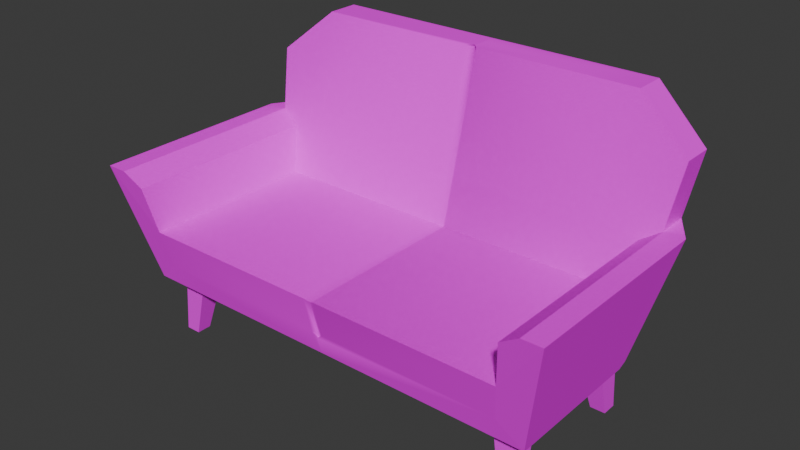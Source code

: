 # Source: couch.blend  (saved by Blender 5.0.119; exported with 4.5.12 LTS)
import bpy
from mathutils import Matrix  # noqa: F401  (used for matrix-valued properties, if any)

bpy.ops.wm.read_factory_settings(use_empty=True)
scene = bpy.context.scene
scene.name = 'Scene'

# ---- collections
col_collection = bpy.data.collections.new('Collection'); scene.collection.children.link(col_collection)

# ---- images (referenced by path relative to the original .blend; pixels are not part of the script)
import os
ASSET_DIR = os.environ.get("B2B_ASSET_DIR", "")  # directory of the original .blend (textures are referenced by path, not embedded)
HERE = os.path.dirname(os.path.abspath(__file__))  # packed textures are extracted next to this script under _unpacked/

def load_image(name, relpath, width, height, colorspace="sRGB"):
    """Load a texture the original file referenced (path relative to the .blend, or extracted next to this script)."""
    p = next((c for c in (os.path.join(HERE, relpath), os.path.join(ASSET_DIR, relpath)) if relpath and os.path.exists(c)), "")
    if p:
        img = bpy.data.images.load(p, check_existing=True)
        img.name = name
    else:  # same state as the original file: an image datablock whose file is absent (Cycles renders it pink)
        img = bpy.data.images.new(name, width, height)
        img.source = "FILE"
        img.filepath = "//" + (relpath or name)
    img.colorspace_settings.name = colorspace
    return img
img_browncloth_jpg = load_image('browncloth.jpg', 'browncloth.jpg', 1024, 1024, 'sRGB')
img_darkwood_jpg = load_image('darkwood.jpg', 'darkwood.jpg', 1024, 1024, 'sRGB')

# ---- materials (node trees are filled in below, after node groups)
mat_material_001 = bpy.data.materials.new('Material.001')
mat_material_001.roughness = 0.5
mat_material_002 = bpy.data.materials.new('Material.002')

# ---- material node trees
mat_material_001.use_nodes = True; mat_material_001.node_tree.nodes.clear()
_N = mat_material_001.node_tree.nodes; _L = mat_material_001.node_tree.links
n0 = _N.new('ShaderNodeBsdfPrincipled'); n0.name = 'Principled BSDF'; n0.location = (-200, 100)
n0.inputs[2].default_value = 1.0
n0.inputs[3].default_value = 1.0
n1 = _N.new('ShaderNodeOutputMaterial'); n1.name = 'Material Output'; n1.location = (200, 100)
n2 = _N.new('ShaderNodeNormalMap'); n2.name = 'Normal Map'; n2.location = (-600, -600)
n2.label = 'Normal/Map'
n2.inputs[0].default_value = 0.0
n3 = _N.new('ShaderNodeTexImage'); n3.name = 'Image Texture'; n3.location = (-490, 75)
n3.image = img_browncloth_jpg
_L.new(n0.outputs[0], n1.inputs[0])
_L.new(n2.outputs[0], n0.inputs[5])
_L.new(n3.outputs[0], n0.inputs[0])
n1.is_active_output = True
mat_material_002.use_nodes = True; mat_material_002.node_tree.nodes.clear()
_N = mat_material_002.node_tree.nodes; _L = mat_material_002.node_tree.links
n0 = _N.new('ShaderNodeBsdfPrincipled'); n0.name = 'Principled BSDF'; n0.location = (-200, 100)
n1 = _N.new('ShaderNodeOutputMaterial'); n1.name = 'Material Output'; n1.location = (200, 100)
n2 = _N.new('ShaderNodeAttribute'); n2.name = 'Attribute'; n2.location = (-680, 50)
n3 = _N.new('ShaderNodeTexImage'); n3.name = 'Image Texture'; n3.location = (-490, 75)
n3.image = img_darkwood_jpg
_L.new(n0.outputs[0], n1.inputs[0])
_L.new(n3.outputs[0], n0.inputs[0])
_L.new(n2.outputs[1], n3.inputs[0])
n1.is_active_output = True

# ---- world
world_world = bpy.data.worlds.new('World'); scene.world = world_world
world_world.use_nodes = True; world_world.node_tree.nodes.clear()
_N = world_world.node_tree.nodes; _L = world_world.node_tree.links
n0 = _N.new('ShaderNodeOutputWorld'); n0.name = 'World Output'; n0.location = (200, 100)
n1 = _N.new('ShaderNodeBackground'); n1.name = 'Background'; n1.location = (-200, 100)
n1.inputs[0].default_value = (0.05088, 0.05088, 0.05088, 1.0)
_L.new(n1.outputs[0], n0.inputs[0])
n0.is_active_output = True
world_world.color = (0.05088, 0.05088, 0.05088)
world_world.sun_shadow_jitter_overblur = 0.0

# ---- meshes
me_cube_001 = bpy.data.meshes.new('Cube.001')
me_cube_001.from_pydata([(-1.104, -0.5887, 0.5431), (-1.1, -0.2654, 0.5218), (-1.104, -0.5887, 0.4617), (-1.1, -0.2654, 0.387), (-1.022, -0.5887, 0.5431), (-0.9648, -0.2654, 0.5218), (-1.022, -0.5887, 0.4617), (-0.9648, -0.2654, 0.387), (1.051, -0.5887, 0.5431), (1.046, -0.2654, 0.5218), (1.051, -0.5887, 0.4617), (1.046, -0.2654, 0.387), (0.9691, -0.5887, 0.5431), (0.9116, -0.2654, 0.5218), (0.9691, -0.5887, 0.4617), (0.9116, -0.2654, 0.387), (-1.104, -0.5887, -0.3182), (-1.1, -0.2654, -0.2969), (-1.104, -0.5887, -0.2368), (-1.1, -0.2654, -0.1621), (-1.022, -0.5887, -0.3182), (-0.9648, -0.2654, -0.2969), (-1.022, -0.5887, -0.2368), (-0.9648, -0.2654, -0.1621), (1.051, -0.5887, -0.3182), (1.046, -0.2654, -0.2969), (1.051, -0.5887, -0.2368), (1.046, -0.2654, -0.1621), (0.9691, -0.5887, -0.3182), (0.9116, -0.2654, -0.2969), (0.9691, -0.5887, -0.2368), (0.9116, -0.2654, -0.1621), (1.027, 0.06096, -0.2985), (1.027, 0.06079, 0.6846), (1.132, -0.2649, 0.6072), (-0.02662, -0.2649, 0.6072), (1.077, -0.2649, -0.3824), (1.063, 0.3154, 0.7384), (1.171, 0.3869, -0.3853), (1.171, 0.3867, 0.7534), (1.282, 0.3869, -0.3853), (1.282, 0.3867, 0.7534), (1.171, 0.3869, -0.5607), (1.063, 0.3156, -0.3663), (-0.02662, 0.9682, -0.7037), (1.213, 0.7167, -0.4665), (0.9137, 0.9682, -0.5284), (0.9137, 0.9682, -0.7037), (1.213, 0.7167, -0.6418), (0.9969, -0.1425, 0.6363), (-1.08, 0.06096, -0.2985), (-1.08, 0.06079, 0.6846), (-1.185, -0.2649, 0.6072), (-1.185, -0.2649, -0.207), (-1.13, -0.2649, -0.3824), (-1.116, 0.3154, 0.7384), (-1.224, 0.3869, -0.3853), (-1.224, 0.3867, 0.7534), (-1.336, 0.3869, -0.3853), (-1.336, 0.3867, 0.7534), (-1.224, 0.3869, -0.5607), (-1.116, 0.3156, -0.3663), (-1.266, 0.7167, -0.4665), (-0.967, 0.9682, -0.5284), (-0.967, 0.9682, -0.7037), (-1.266, 0.7167, -0.6418), (-1.05, -0.1425, 0.6363), (-0.05531, 0.06079, 0.6846), (0.002075, 0.06079, 0.6846), (0.002075, 0.06096, -0.2985), (-0.05531, 0.06096, -0.2985), (1.132, -0.2649, -0.178), (1.122, -0.2649, -0.2375), (1.138, -0.2379, -0.2144), (0.1651, -0.2649, -0.3824), (-0.02662, -0.2649, -0.3534), (-0.05499, -0.2649, -0.3781), (-0.05531, -0.2649, -0.3824), (-0.02662, -0.2371, -0.3896), (-0.05531, 0.3156, -0.3663), (0.002075, 0.3156, -0.3663), (-0.05531, 0.9682, -0.5284), (0.002075, 0.9682, -0.5284), (-0.02662, 0.9682, -0.5571), (0.002075, -0.1425, 0.6363), (-0.05531, -0.1425, 0.6363), (-0.02662, -0.1704, 0.6297), (-0.02662, 0.9675, -0.5763), (-0.02662, -0.1767, 0.6173), (-0.02662, 0.04437, -0.3265), (-0.02662, 0.04419, 0.6698), (-0.02662, 0.3211, -0.4003)], [], [(0, 1, 3, 2), (2, 3, 7, 6), (6, 7, 5, 4), (4, 5, 1, 0), (2, 6, 4, 0), (8, 10, 11, 9), (10, 14, 15, 11), (14, 12, 13, 15), (12, 8, 9, 13), (10, 8, 12, 14), (16, 18, 19, 17), (18, 22, 23, 19), (22, 20, 21, 23), (20, 16, 17, 21), (18, 16, 20, 22), (24, 25, 27, 26), (26, 27, 31, 30), (30, 31, 29, 28), (28, 29, 25, 24), (26, 30, 28, 24), (33, 49, 34, 41), (38, 45, 46, 43), (38, 39, 41, 40), (38, 40, 42), (33, 41, 39, 37), (32, 33, 37, 43), (43, 37, 39, 38), (45, 48, 47, 46), (38, 42, 48, 45), (42, 44, 47, 48), (51, 59, 52, 66), (53, 52, 59, 58), (56, 61, 63, 62), (54, 53, 58, 60), (56, 58, 59, 57), (56, 60, 58), (51, 55, 57, 59), (50, 61, 55, 51), (61, 56, 57, 55), (62, 63, 64, 65), (56, 62, 65, 60), (60, 65, 64, 44), (71, 72, 73), (74, 75, 76, 77, 78), (81, 87, 82, 83), (84, 88, 85, 86), (74, 72, 71, 75), (89, 90, 68, 69), (87, 91, 80, 82), (91, 89, 69, 80), (90, 88, 84, 68), (50, 51, 67, 70), (32, 69, 68, 33), (84, 49, 33, 68), (85, 67, 51, 66), (69, 32, 43, 80), (70, 79, 61, 50), (72, 74, 36), (75, 71, 34, 35), (71, 73, 40, 41, 34), (36, 42, 40, 73, 72), (53, 54, 77, 76), (78, 77, 54, 60, 44), (76, 75, 35, 52, 53), (74, 78, 44, 42, 36), (61, 79, 81, 63), (43, 46, 82, 80), (83, 82, 46, 47, 44), (81, 83, 44, 64, 63), (34, 49, 84, 86, 35), (52, 35, 86, 85, 66), (67, 85, 88, 90), (79, 70, 89, 91), (81, 79, 91, 87), (70, 67, 90, 89)])
me_cube_001.polygons.foreach_set('use_smooth', [True] * 75)
me_cube_001.polygons.foreach_set('material_index', [1, 1, 1, 1, 1, 1, 1, 1, 1, 1, 1, 1, 1, 1, 1, 1, 1, 1, 1, 1, 0, 0, 0, 0, 0, 0, 0, 0, 0, 0, 0, 0, 0, 0, 0, 0, 0, 0, 0, 0, 0, 0, 0, 0, 0, 0, 0, 0, 0, 0, 0, 0, 0, 0, 0, 0, 0, 0, 0, 0, 0, 0, 0, 0, 0, 0, 0, 0, 0, 0, 0, 0, 0, 0, 0])
_k = set([(0, 1), (0, 2), (0, 4), (2, 3), (2, 6), (4, 5), (4, 6), (6, 7), (8, 9), (8, 10), (8, 12), (10, 11), (10, 14), (12, 13), (12, 14), (14, 15), (16, 17), (16, 18), (16, 20), (18, 19), (18, 22), (20, 21), (20, 22), (22, 23), (24, 25), (24, 26), (24, 28), (26, 27), (26, 30), (28, 29), (28, 30), (30, 31), (32, 33), (32, 43), (32, 69), (33, 37), (33, 41), (33, 49), (33, 68), (34, 35), (34, 41), (34, 49), (34, 71), (35, 52), (36, 42), (36, 72), (36, 74), (37, 39), (37, 43), (38, 39), (38, 42), (38, 43), (38, 45), (39, 41), (40, 41), (40, 42), (40, 73), (42, 44), (42, 48), (43, 80), (44, 47), (44, 60), (44, 64), (45, 46), (45, 48), (46, 47), (46, 82), (47, 48), (50, 51), (50, 61), (50, 70), (51, 55), (51, 59), (51, 66), (51, 67), (52, 53), (52, 59), (52, 66), (53, 54), (53, 58), (54, 60), (54, 77), (55, 57), (55, 61), (56, 57), (56, 60), (56, 61), (56, 62), (57, 59), (58, 59), (58, 60), (60, 65), (61, 79), (62, 63), (62, 65), (63, 64), (63, 81), (64, 65), (67, 90), (68, 90), (69, 89), (70, 89), (71, 73), (72, 73), (79, 91), (80, 91)])
me_cube_001.attributes.new('sharp_edge', 'BOOLEAN', 'EDGE').data.foreach_set('value', [ (min(e.vertices), max(e.vertices)) in _k for e in me_cube_001.edges])
_uv = me_cube_001.uv_layers.new(name='UVMap')
_uv.uv.foreach_set('vector', [0.6551, 0.08196, 0.5628, 0.1063, 0.5628, 0.2603, 0.6551, 0.175, 0.6549, 0.09095, 0.5626, 0.09564, 0.5626, 0.2497, 0.6549, 0.184, 0.6551, 0.175, 0.5628, 0.2603, 0.5628, 0.1063, 0.6551, 0.08196, 0.6549, 0.184, 0.5626, 0.2497, 0.5626, 0.09564, 0.6549, 0.09095, 0.6549, 0.09095, 0.6549, 0.184, 0.6549, 0.184, 0.6549, 0.09095, 0.6551, 0.08196, 0.6551, 0.175, 0.5628, 0.2603, 0.5628, 0.1063, 0.6549, 0.09095, 0.6549, 0.184, 0.5626, 0.2497, 0.5626, 0.09564, 0.6551, 0.175, 0.6551, 0.08196, 0.5628, 0.1063, 0.5628, 0.2603, 0.6549, 0.184, 0.6549, 0.09095, 0.5626, 0.09564, 0.5626, 0.2497, 0.6549, 0.09095, 0.6549, 0.09095, 0.6549, 0.184, 0.6549, 0.184, 0.6551, 0.08196, 0.6551, 0.175, 0.5628, 0.2603, 0.5628, 0.1063, 0.6549, 0.09095, 0.6549, 0.184, 0.5626, 0.2497, 0.5626, 0.09564, 0.6551, 0.175, 0.6551, 0.08196, 0.5628, 0.1063, 0.5628, 0.2603, 0.6549, 0.184, 0.6549, 0.09095, 0.5626, 0.09564, 0.5626, 0.2497, 0.6549, 0.09095, 0.6549, 0.09095, 0.6549, 0.184, 0.6549, 0.184, 0.6551, 0.08196, 0.5628, 0.1063, 0.5628, 0.2603, 0.6551, 0.175, 0.6549, 0.09095, 0.5626, 0.09564, 0.5626, 0.2497, 0.6549, 0.184, 0.6551, 0.175, 0.5628, 0.2603, 0.5628, 0.1063, 0.6551, 0.08196, 0.6549, 0.184, 0.5626, 0.2497, 0.5626, 0.09564, 0.6549, 0.09095, 0.6549, 0.09095, 0.6549, 0.184, 0.6549, 0.184, 0.6549, 0.09095, 1.667, 0.1941, 1.634, -0.03126, 1.784, -0.1669, 1.951, 0.5554, 1.827, 0.5556, 1.874, 0.9212, 1.542, 1.2, 1.708, 0.4765, 1.827, 0.08133, 1.827, 1.344, 1.951, 1.344, 1.951, 0.08133, 1.827, 0.08133, 1.951, 0.08133, 1.827, -0.113, 1.667, 0.1941, 1.951, 0.5554, 1.827, 0.5554, 1.708, 0.4764, 0.2628, 0.1776, 0.2626, 1.267, 0.5448, 1.327, 0.545, 0.1024, 1.708, 0.1024, 1.708, 1.327, 1.827, 1.344, 1.827, 0.08133, 1.874, -0.008616, 1.874, -0.203, 1.542, -0.2716, 1.542, -0.0772, 0.624, 0.08133, 0.624, -0.113, 0.9896, -0.203, 0.9896, -0.008616, 1.827, 0.5556, 0.5, 1.2, 1.542, 1.2, 1.874, 0.9212, -0.6674, 0.1941, -0.951, 0.5554, -0.7844, -0.1669, -0.6345, -0.03126, -0.09844, 0.279, -0.09844, 1.182, 0.6238, 1.344, 0.624, 0.08133, -0.8272, 0.5556, -0.7076, 0.4765, -0.5423, 1.2, -0.8737, 0.9212, -0.09844, 0.0846, -0.09844, 0.279, 0.624, 0.08133, 0.624, -0.113, -0.8272, 0.08133, -0.951, 0.08133, -0.951, 1.344, -0.8272, 1.344, -0.8272, 0.08133, -0.8272, -0.113, -0.951, 0.08133, -0.6674, 0.1941, -0.7076, 0.4764, -0.8272, 0.5554, -0.951, 0.5554, 0.2628, 0.1776, 0.545, 0.1024, 0.5448, 1.327, 0.2626, 1.267, -0.7076, 0.1024, -0.8272, 0.08133, -0.8272, 1.344, -0.7076, 1.327, -0.8737, -0.008616, -0.5423, -0.0772, -0.5423, -0.2716, -0.8737, -0.203, 0.624, 0.08133, 0.9896, -0.008616, 0.9896, -0.203, 0.624, -0.113, -0.8272, 0.5556, -0.8737, 0.9212, -0.5423, 1.2, 0.5, 1.2, 1.784, 0.3111, 1.772, 0.2557, 1.784, 0.279, 0.6063, -0.1669, 0.5, -0.1669, 0.4686, -0.1669, 0.4682, -0.1669, 0.5, -0.1361, 0.4682, -0.0772, 0.492, -0.0772, 0.5159, -0.0772, 0.5, -0.109, 0.5318, -0.03126, 0.5, -0.03126, 0.4682, -0.03126, 0.5, -0.0622, 0.7125, 0.0846, 1.772, 0.2557, 1.784, 0.3111, 0.5, 0.1168, 0.5, 0.1776, 0.5, 1.267, 0.5318, 1.267, 0.5318, 0.1776, 0.5, 1.2, 0.5, 0.4765, 0.5318, 0.4765, 0.5318, 1.2, 0.5, 0.4765, 0.5, 0.1943, 0.5318, 0.1943, 0.5318, 0.4765, 0.5, 0.1941, 0.5, -0.03126, 0.5318, -0.03126, 0.5318, 0.1941, -0.6674, 0.1776, -0.6674, 1.267, 0.4682, 1.267, 0.4682, 0.1776, 1.667, 0.1776, 0.5318, 0.1776, 0.5318, 1.267, 1.667, 1.267, 0.5318, -0.03126, 1.634, -0.03126, 1.667, 0.1941, 0.5318, 0.1941, 0.4682, -0.03126, 0.4682, 0.1941, -0.6674, 0.1941, -0.6345, -0.03126, 0.5318, 0.1943, 1.667, 0.1943, 1.708, 0.4765, 0.5318, 0.4765, 0.4682, 0.1943, 0.4682, 0.4765, -0.7076, 0.4765, -0.6674, 0.1943, 1.772, 0.2557, 0.7125, 0.0846, 1.723, 0.0846, 0.5, 0.1168, 1.784, 0.3111, 1.784, 1.182, 0.5, 1.182, -0.09844, 0.3111, -0.06849, 0.2708, 0.624, 0.08133, 0.6238, 1.344, -0.09844, 1.182, -0.09844, 0.0846, 0.624, -0.113, 0.624, 0.08133, -0.06849, 0.2708, -0.09844, 0.2452, -0.7844, 0.279, -0.7231, 0.0846, 0.4682, 0.0846, 0.4686, 0.08936, 0.5, -0.1361, 0.4682, -0.1669, -0.7231, -0.1669, -0.8272, 0.5556, 0.5, 1.2, 0.4686, 0.08936, 0.5, 0.1168, 0.5, 1.182, -0.7844, 1.182, -0.7844, 0.279, 0.6063, -0.1669, 0.5, -0.1361, 0.5, 1.2, 1.827, 0.5556, 1.723, -0.1669, -0.7076, 0.4765, 0.4682, 0.4765, 0.4682, 1.2, -0.5423, 1.2, 1.708, 0.4765, 1.542, 1.2, 0.5318, 1.2, 0.5318, 0.4765, 0.5, -0.109, 0.5159, -0.0772, 1.542, -0.0772, 1.542, -0.2716, 0.5, -0.2716, 0.4682, -0.0772, 0.5, -0.109, 0.5, -0.2716, -0.5423, -0.2716, -0.5423, -0.0772, 1.784, -0.1669, 1.634, -0.03126, 0.5318, -0.03126, 0.5, -0.0622, 0.5, -0.1669, -0.7844, -0.1669, 0.5, -0.1669, 0.5, -0.0622, 0.4682, -0.03126, -0.6345, -0.03126, 0.4682, 0.1941, 0.4682, -0.03126, 0.5, -0.03126, 0.5, 0.1941, 0.4682, 0.4765, 0.4682, 0.1943, 0.5, 0.1943, 0.5, 0.4765, 0.4682, 1.2, 0.4682, 0.4765, 0.5, 0.4765, 0.5, 1.2, 0.4682, 0.1776, 0.4682, 1.267, 0.5, 1.267, 0.5, 0.1776])
me_cube_001.materials.append(mat_material_001)
me_cube_001.materials.append(mat_material_002)
me_cube_001.update()
me_cube_001.normals_split_custom_set([tuple(v) for v in zip(*[iter([-0.9999, 0.01269, 0.0, -0.9999, 0.01269, 0.0, -0.9999, 0.01269, 0.0, -0.9999, 0.01269, 0.0, 0.0, -0.2252, -0.9743, 0.0, -0.2252, -0.9743, 0.0, -0.2252, -0.9743, 0.0, -0.2252, -0.9743, 0.9845, -0.1752, 0.0, 0.9845, -0.1752, 0.0, 0.9845, -0.1752, 0.0, 0.9845, -0.1752, 0.0, 0.0, 0.06575, 0.9978, 0.0, 0.06575, 0.9978, 0.0, 0.06575, 0.9978, 0.0, 0.06575, 0.9978, 0.0, -1.0, 0.0, 0.0, -1.0, 0.0, 0.0, -1.0, 0.0, 0.0, -1.0, 0.0, 0.9999, 0.01269, 0.0, 0.9999, 0.01269, 0.0, 0.9999, 0.01269, 0.0, 0.9999, 0.01269, 0.0, 0.0, -0.2252, -0.9743, 0.0, -0.2252, -0.9743, 0.0, -0.2252, -0.9743, 0.0, -0.2252, -0.9743, -0.9845, -0.1752, 0.0, -0.9845, -0.1752, 0.0, -0.9845, -0.1752, 0.0, -0.9845, -0.1752, 0.0, 0.0, 0.06575, 0.9978, 0.0, 0.06575, 0.9978, 0.0, 0.06575, 0.9978, 0.0, 0.06575, 0.9978, 0.0, -1.0, 0.0, 0.0, -1.0, 0.0, 0.0, -1.0, 0.0, 0.0, -1.0, 0.0, -0.9999, 0.01269, 0.0, -0.9999, 0.01269, 0.0, -0.9999, 0.01269, 0.0, -0.9999, 0.01269, 0.0, 0.0, -0.2252, 0.9743, 0.0, -0.2252, 0.9743, 0.0, -0.2252, 0.9743, 0.0, -0.2252, 0.9743, 0.9845, -0.1752, 0.0, 0.9845, -0.1752, 0.0, 0.9845, -0.1752, 0.0, 0.9845, -0.1752, 0.0, 0.0, 0.06575, -0.9978, 0.0, 0.06575, -0.9978, 0.0, 0.06575, -0.9978, 0.0, 0.06575, -0.9978, 0.0, -1.0, 0.0, 0.0, -1.0, 0.0, 0.0, -1.0, 0.0, 0.0, -1.0, 0.0, 0.9999, 0.01269, 0.0, 0.9999, 0.01269, 0.0, 0.9999, 0.01269, 0.0, 0.9999, 0.01269, 0.0, 0.0, -0.2252, 0.9743, 0.0, -0.2252, 0.9743, 0.0, -0.2252, 0.9743, 0.0, -0.2252, 0.9743, -0.9845, -0.1752, 0.0, -0.9845, -0.1752, 0.0, -0.9845, -0.1752, 0.0, -0.9845, -0.1752, 0.0, 0.0, 0.06575, -0.9978, 0.0, 0.06575, -0.9978, 0.0, 0.06575, -0.9978, 0.0, 0.06575, -0.9978, 0.0, -1.0, 0.0, 0.0, -1.0, 0.0, 0.0, -1.0, 0.0, 0.0, -1.0, 0.0, 0.01841, -0.2255, 0.9741, 0.01841, -0.2255, 0.9741, 0.01841, -0.2255, 0.9741, 0.01841, -0.2255, 0.9741, 0.004313, 0.2407, 0.9706, 0.004313, 0.2407, 0.9706, 0.001169, 0.2421, 0.9703, 0.003036, 0.2411, 0.9705, 0.0, 1.0, 7.301e-05, 0.0, 1.0, 0.000146, 0.0, 1.0, 0.000146, 0.0, 1.0, 8.911e-05, 0.0, 1.0, 7.301e-05, 0.0, 1.0, 8.911e-05, 0.0, 1.0, 0.0, -1.189e-07, -0.2066, 0.9784, -1.189e-07, -0.2066, 0.9784, -1.189e-07, -0.2066, 0.9784, -1.189e-07, -0.2066, 0.9784, -0.99, 0.1408, 2.242e-05, -0.99, 0.1408, 2.242e-05, -0.99, 0.1408, 2.242e-05, -0.99, 0.1408, 2.242e-05, -0.5512, 0.8344, 0.0001236, -0.5512, 0.8344, 0.0001236, -0.5512, 0.8344, 0.0001236, -0.5512, 0.8344, 0.0001236, 0.6437, 0.7653, 0.0, 0.6437, 0.7653, 0.0, 0.6437, 0.7653, 0.0, 0.6437, 0.7653, 0.0, 0.992, -0.1263, 0.0, 0.992, -0.1263, 0.0, 0.992, -0.1263, 0.0, 0.992, -0.1263, 0.0, 1.324e-07, -0.2389, -0.971, 1.324e-07, -0.2389, -0.971, 1.324e-07, -0.2389, -0.971, 1.324e-07, -0.2389, -0.971, -0.01841, -0.2255, 0.9741, -0.01841, -0.2255, 0.9741, -0.01841, -0.2255, 0.9741, -0.01841, -0.2255, 0.9741, -0.9744, -0.2248, -1.915e-05, -0.9744, -0.2248, -1.915e-05, -0.9744, -0.2248, -1.915e-05, -0.9744, -0.2248, -1.915e-05, -0.004313, 0.2407, 0.9706, -0.001987, 0.2398, 0.9708, -0.002246, 0.2404, 0.9707, -0.004313, 0.2407, 0.9706, -0.8678, -0.2757, -0.4134, -0.8678, -0.2757, -0.4134, -0.8678, -0.2757, -0.4134, -0.8678, -0.2757, -0.4134, 0.0, 1.0, 7.301e-05, 0.0, 1.0, 8.911e-05, 0.0, 1.0, 0.000146, 0.0, 1.0, 0.000146, 0.0, 1.0, 7.301e-05, 0.0, 1.0, 0.0, 0.0, 1.0, 8.911e-05, 1.189e-07, -0.2066, 0.9784, 1.189e-07, -0.2066, 0.9784, 1.189e-07, -0.2066, 0.9784, 1.189e-07, -0.2066, 0.9784, 0.99, 0.1408, 2.242e-05, 0.99, 0.1408, 2.242e-05, 0.99, 0.1408, 2.242e-05, 0.99, 0.1408, 2.242e-05, 0.5512, 0.8344, 0.0001236, 0.5512, 0.8344, 0.0001236, 0.5512, 0.8344, 0.0001236, 0.5512, 0.8344, 0.0001236, -0.6437, 0.7653, 0.0, -0.6437, 0.7653, 0.0, -0.6437, 0.7653, 0.0, -0.6437, 0.7653, 0.0, -0.992, -0.1263, 0.0, -0.992, -0.1263, 0.0, -0.992, -0.1263, 0.0, -0.992, -0.1263, 0.0, -1.324e-07, -0.2389, -0.971, -1.324e-07, -0.2389, -0.971, -1.324e-07, -0.2389, -0.971, -1.324e-07, -0.2389, -0.971, 0.1904, -0.9812, -0.03075, 0.2265, -0.9733, -0.03658, 0.9027, -0.4048, -0.1458, -0.002766, -0.7926, -0.6097, 0.0, -0.9734, -0.2291, 0.0, -0.9712, -0.2382, 0.002214, -0.7374, -0.6754, 0.000487, -0.4699, -0.8827, 0.3549, 0.6862, 0.635, 0.0, -0.3891, 0.9212, -0.3549, 0.6862, 0.635, 0.0, 0.9998, 0.01804, -0.1383, -0.1979, 0.9704, -2.789e-08, 0.7786, 0.6275, 0.1383, -0.1979, 0.9704, -3.659e-15, 0.07982, 0.9968, -0.002766, -0.7926, -0.6097, 0.2265, -0.9733, -0.03658, 0.1904, -0.9812, -0.03075, 0.0, -0.9734, -0.2291, 0.0, 1.0, 0.0001752, 0.0, 1.0, 0.0001752, -0.2191, 0.9757, 0.0001672, -0.3062, 0.952, 0.0001642, 0.0, -0.3891, 0.9212, 0.0, 0.2518, 0.9678, -0.4021, 0.2238, 0.8878, -0.3549, 0.6862, 0.635, 0.0, 0.2575, 0.9663, 0.0, 0.2575, 0.9663, -0.4276, 0.2327, 0.8735, -0.4399, 0.2312, 0.8678, -1.483e-08, -0.2312, 0.9729, -2.789e-08, 0.7786, 0.6275, -0.1383, -0.1979, 0.9704, -0.1362, -0.229, 0.9638, 0.0, 1.0, 0.000169, 0.0, 1.0, 0.000169, 0.2191, 0.9757, 0.0001672, 0.3062, 0.952, 0.0001642, 0.0, 1.0, 0.000169, -0.3062, 0.952, 0.0001642, -0.2191, 0.9757, 0.0001672, 0.0, 1.0, 0.000169, -0.1383, -0.1979, 0.9704, -1.587e-08, -0.2312, 0.9729, 0.0, -0.2312, 0.9729, -0.1362, -0.229, 0.9638, 0.1383, -0.1979, 0.9704, 0.1362, -0.229, 0.9638, 0.0, -0.2312, 0.9729, 1.587e-08, -0.2312, 0.9729, -0.4276, 0.2327, 0.8735, 0.0, 0.2575, 0.9663, 0.0, 0.2575, 0.9663, -0.4399, 0.2312, 0.8678, 0.4276, 0.2327, 0.8735, 0.4399, 0.2312, 0.8678, 0.0, 0.2575, 0.9663, 0.0, 0.2575, 0.9663, 0.2265, -0.9733, -0.03658, -0.002766, -0.7926, -0.6097, 0.0, -1.0, 0.0, 0.0, -0.9734, -0.2291, 0.1904, -0.9812, -0.03075, 0.0, -1.0, 0.0, 0.0, -1.0, 0.0, 0.9744, -0.2248, -1.916e-05, 0.9744, -0.2248, -1.916e-05, 0.9744, -0.2248, -1.916e-05, 0.9744, -0.2248, -1.916e-05, 0.9744, -0.2248, -1.916e-05, 0.8676, -0.2757, -0.4138, 0.8676, -0.2757, -0.4138, 0.8676, -0.2757, -0.4138, 0.8676, -0.2757, -0.4138, 0.8676, -0.2757, -0.4138, 0.0, -1.0, 2.891e-08, 0.0, -1.0, 7.352e-08, 0.002214, -0.7374, -0.6754, 0.0, -0.9712, -0.2382, 0.000487, -0.4699, -0.8827, 0.002214, -0.7374, -0.6754, 0.004591, -0.256, -0.9667, 0.004591, -0.256, -0.9667, -4.74e-06, -0.256, -0.9667, 0.0, -0.9712, -0.2382, 0.0, -0.9734, -0.2291, 0.0, -1.0, 0.0, 0.0, -1.0, 0.0, 0.0, -1.0, 2.891e-08, -0.002766, -0.7926, -0.6097, 0.000487, -0.4699, -0.8827, -4.74e-06, -0.256, -0.9667, -0.004601, -0.256, -0.9667, -0.004601, -0.256, -0.9667, -0.001987, 0.2398, 0.9708, 0.4021, 0.2238, 0.8878, 0.3549, 0.6862, 0.635, -0.002246, 0.2404, 0.9707, 0.003036, 0.2411, 0.9705, 0.001169, 0.2421, 0.9703, -0.3549, 0.6862, 0.635, -0.4021, 0.2238, 0.8878, 0.0, 0.9998, 0.01804, -0.3549, 0.6862, 0.635, 0.0, 1.0, -3.624e-07, 0.0, 1.0, -3.624e-07, 0.0, 1.0, -1.812e-07, 0.3549, 0.6862, 0.635, 0.0, 0.9998, 0.01804, 0.0, 1.0, -1.812e-07, 0.0, 1.0, 0.0, 0.0, 1.0, 0.0, -2.722e-08, -0.2312, 0.9729, -1.587e-08, -0.2312, 0.9729, -0.1383, -0.1979, 0.9704, -3.659e-15, 0.07982, 0.9968, -1.131e-15, -0.2312, 0.9729, 2.722e-08, -0.2312, 0.9729, -1.131e-15, -0.2312, 0.9729, -3.659e-15, 0.07982, 0.9968, 0.1383, -0.1979, 0.9704, 1.587e-08, -0.2312, 0.9729, 0.1362, -0.229, 0.9638, 0.1383, -0.1979, 0.9704, -2.789e-08, 0.7786, 0.6275, -1.483e-08, -0.2312, 0.9729, 0.4399, 0.2312, 0.8678, 0.4276, 0.2327, 0.8735, 0.0, 0.2575, 0.9663, 0.0, 0.2575, 0.9663, 0.3549, 0.6862, 0.635, 0.4021, 0.2238, 0.8878, 0.0, 0.2518, 0.9678, 0.0, -0.3891, 0.9212, 0.3062, 0.952, 0.0001642, 0.2191, 0.9757, 0.0001672, 0.0, 1.0, 0.0001752, 0.0, 1.0, 0.0001752])] * 3)])

# ---- objects
ob_cube_001 = bpy.data.objects.new('Cube.001', me_cube_001)

# ---- transforms, parenting, visibility, modifiers, constraints
ob_cube_001.location = (0.0, 0.0, 0.0)
ob_cube_001.rotation_euler = (1.571, -0.0, 0.0)
ob_cube_001.color = (0.8, 0.8, 0.8, 1.0)

# ---- collection membership
col_collection.objects.link(ob_cube_001)

# ---- scene / render settings (as saved in the file)
scene.frame_start = 1; scene.frame_end = 250; scene.frame_set(1)
scene.render.engine = 'BLENDER_EEVEE_NEXT'
scene.render.bake_bias = 0.0
scene.render.bake_samples = 0
scene.cycles.sampling_pattern = 'TABULATED_SOBOL'
scene.eevee.use_volume_custom_range = False
bpy.context.view_layer.update()

# ---- added for rendering (the .blend has no active camera and no usable light): camera, sun
cam_auto = bpy.data.cameras.new('AutoCamera')
cam_auto.lens = 50.0
cam_auto.sensor_width = 36.0
cam_auto.clip_end = 1000.0
ob_auto_camera = bpy.data.objects.new('AutoCamera', cam_auto)
scene.collection.objects.link(ob_auto_camera)
ob_auto_camera.location = (3.09765, -3.77397, 2.68916)
ob_auto_camera.rotation_euler = (1.09748, -7.21219e-08, 0.694738)
scene.camera = ob_auto_camera
light_auto_sun = bpy.data.lights.new('AutoSun', 'SUN')
light_auto_sun.energy = 3.0
light_auto_sun.angle = 0.0523599
ob_auto_sun = bpy.data.objects.new('AutoSun', light_auto_sun)
scene.collection.objects.link(ob_auto_sun)
ob_auto_sun.rotation_euler = (0.872665, 0.174533, 0.523599)
bpy.context.view_layer.update()
